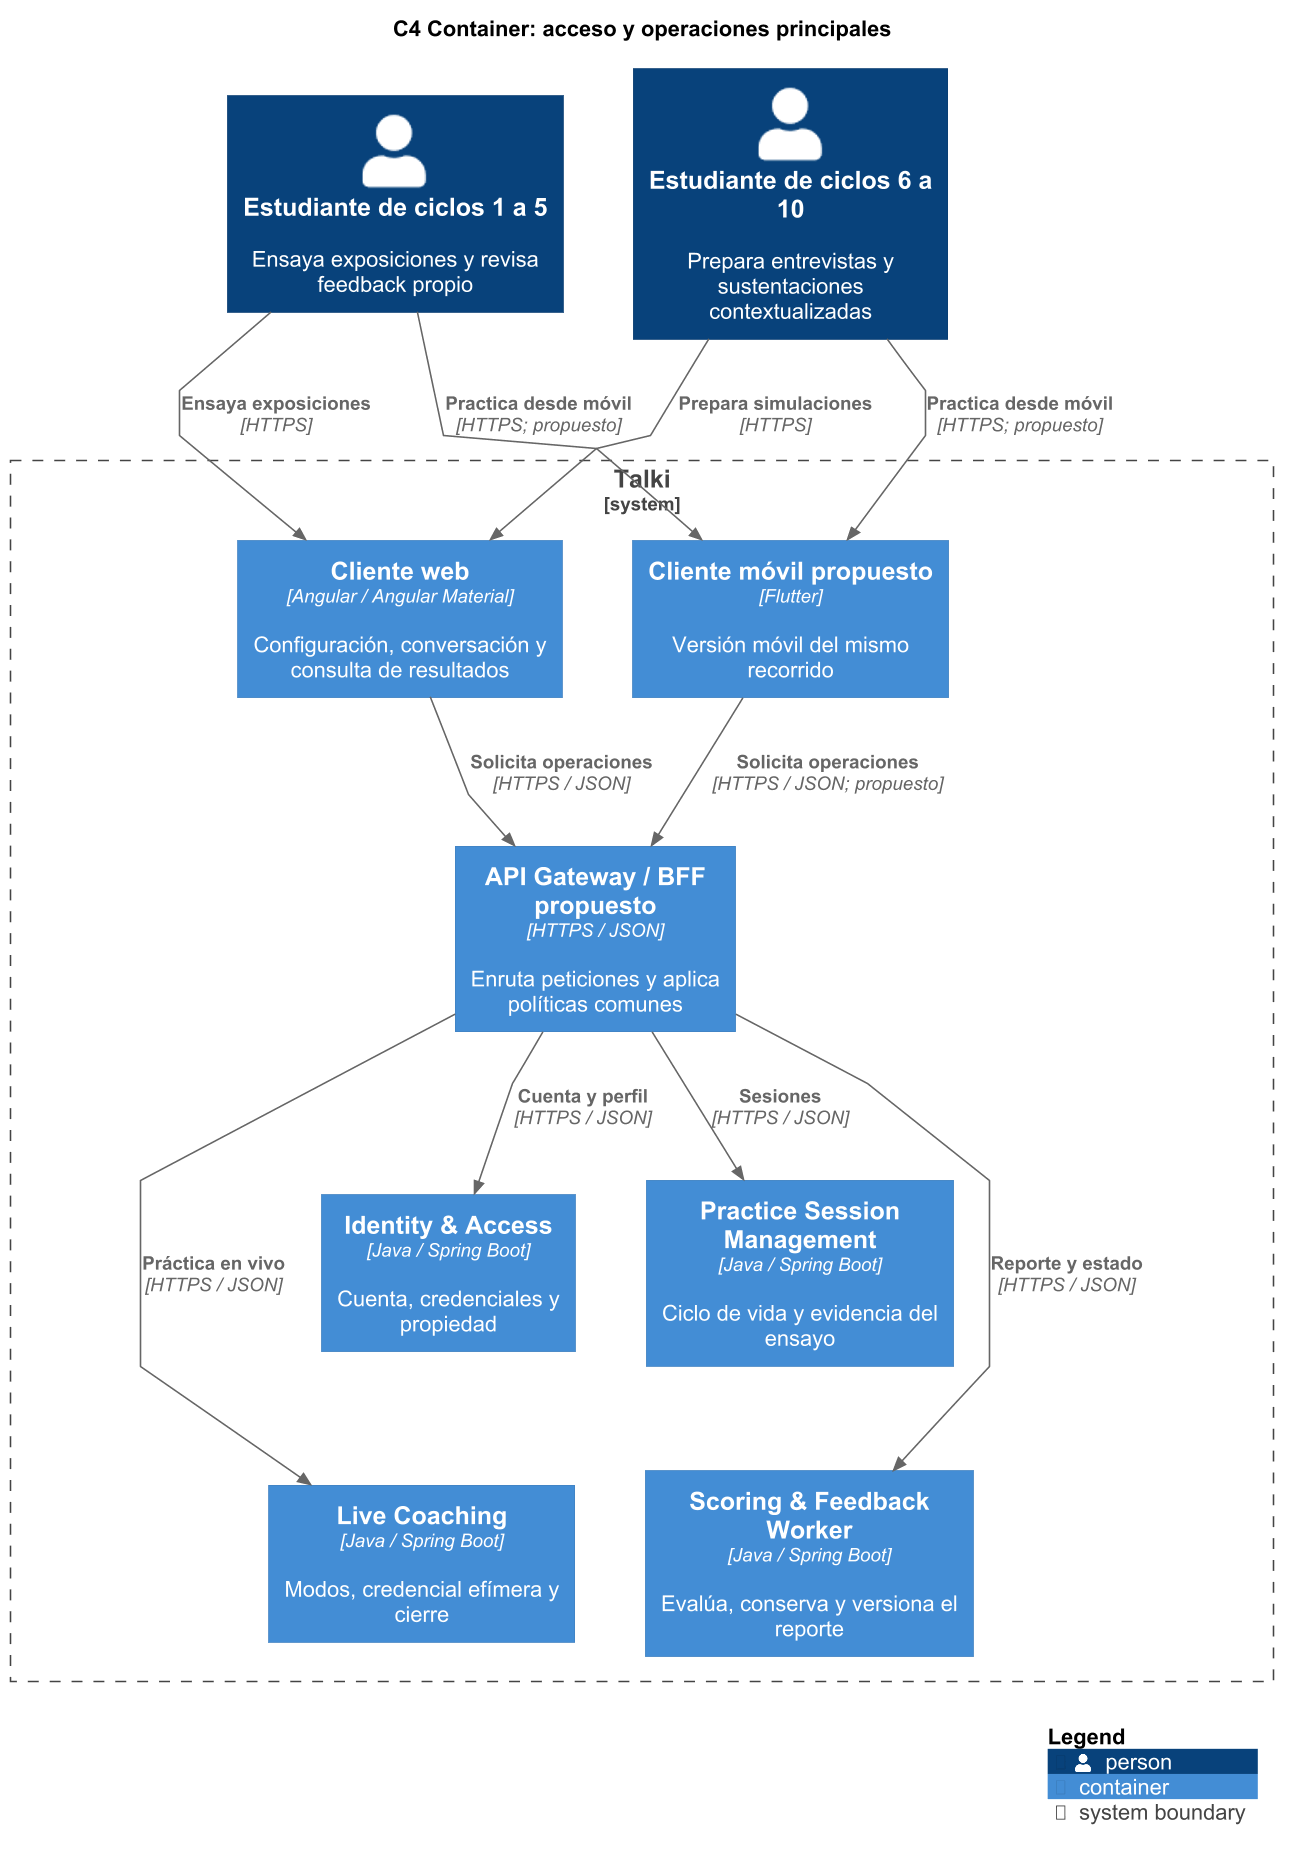

The diagram above was rendered by PlantUML. Its source (embedded in the PNG):
@startuml
!include <C4/C4_Container>
skinparam defaultFontName Arial
skinparam dpi 150
skinparam linetype polyline
skinparam nodesep 45
skinparam ranksep 65
skinparam ArrowFontSize 12
LAYOUT_TOP_DOWN()
title C4 Container: acceso y operaciones principales
Person(early, "Estudiante de ciclos 1 a 5", "Ensaya exposiciones y revisa feedback propio")
Person(advanced, "Estudiante de ciclos 6 a 10", "Prepara entrevistas y sustentaciones contextualizadas")
System_Boundary(talki, "Talki") {
Container(web, "Cliente web", "Angular / Angular Material", "Configuración, conversación y consulta de resultados")
Container(mobile, "Cliente móvil propuesto", "Flutter", "Versión móvil del mismo recorrido")
Container(gateway, "API Gateway / BFF propuesto", "HTTPS / JSON", "Enruta peticiones y aplica políticas comunes")
Container(identity, "Identity & Access", "Java / Spring Boot", "Cuenta, credenciales y propiedad")
Container(sessions, "Practice Session Management", "Java / Spring Boot", "Ciclo de vida y evidencia del ensayo")
Container(live, "Live Coaching", "Java / Spring Boot", "Modos, credencial efímera y cierre")
Container(scoring, "Scoring & Feedback Worker", "Java / Spring Boot", "Evalúa, conserva y versiona el reporte")
}
Rel(early, web, "Ensaya exposiciones", "HTTPS")
Rel(advanced, web, "Prepara simulaciones", "HTTPS")
Rel(early, mobile, "Practica desde móvil", "HTTPS; propuesto")
Rel(advanced, mobile, "Practica desde móvil", "HTTPS; propuesto")
Rel(web, gateway, "Solicita operaciones", "HTTPS / JSON")
Rel(mobile, gateway, "Solicita operaciones", "HTTPS / JSON; propuesto")
Rel(gateway, identity, "Cuenta y perfil", "HTTPS / JSON")
Rel(gateway, sessions, "Sesiones", "HTTPS / JSON")
Rel(gateway, live, "Práctica en vivo", "HTTPS / JSON")
Rel(gateway, scoring, "Reporte y estado", "HTTPS / JSON")
Lay_R(early, advanced)
Lay_R(web, mobile)
Lay_R(identity, sessions)
Lay_R(live, scoring)
Lay_D(identity, live)
Lay_D(sessions, scoring)
SHOW_LEGEND()
@enduml